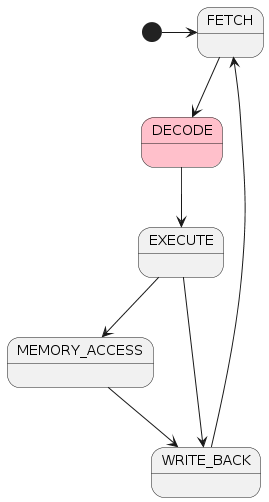

The diagram above was rendered by PlantUML. Its source (embedded in the PNG):
@startuml
[*] -> FETCH 

FETCH --> DECODE

DECODE #pink--> EXECUTE

EXECUTE--> MEMORY_ACCESS
EXECUTE--> WRITE_BACK

MEMORY_ACCESS--> WRITE_BACK

WRITE_BACK--> FETCH
@enduml